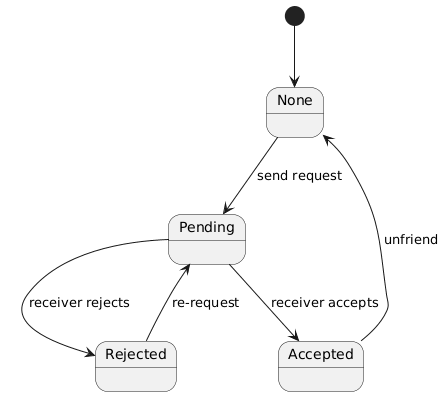

The diagram above was rendered by PlantUML. Its source (embedded in the PNG):
@startuml
[*] --> None

None --> Pending : send request
Pending --> Accepted : receiver accepts
Pending --> Rejected : receiver rejects
Accepted --> None : unfriend
Rejected --> Pending : re-request
@enduml